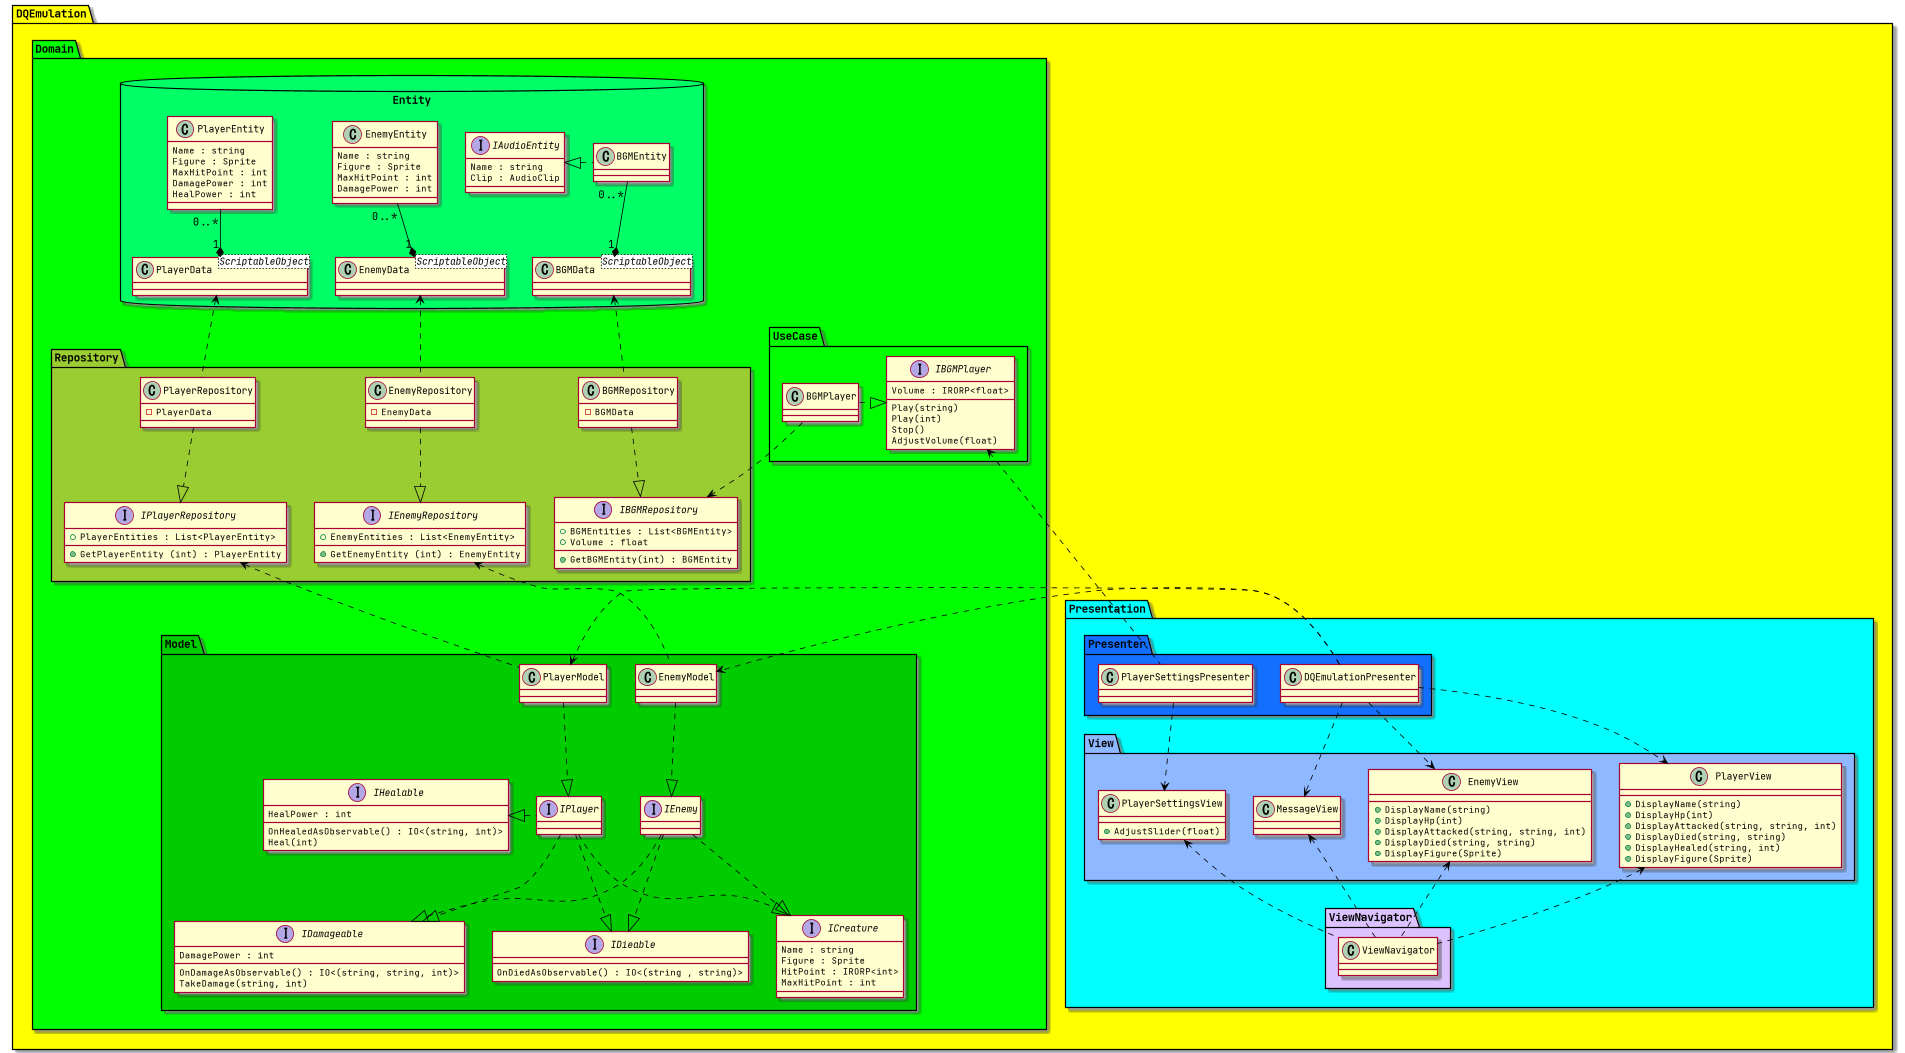

The diagram above was rendered by PlantUML. Its source (embedded in the PNG):
@startuml

skinparam DefaultFontName JetBrains Mono

skinparam class {
  ArrowColor Black
  ActorBorderColor Black
}

package DQEmulation #yellow
{
    package Domain #00FF00
    {
        package Entity <<DataBase>> #00FF66
        {
            interface IAudioEntity
            {
                Name : string
                Clip : AudioClip
            }

            class PlayerEntity
            {
                Name : string
                Figure : Sprite
                MaxHitPoint : int
                DamagePower : int
                HealPower : int
            }

            class EnemyEntity
            {
                Name : string
                Figure : Sprite
                MaxHitPoint : int
                DamagePower : int
            }

            class BGMEntity

            class PlayerData<ScriptableObject>

            class EnemyData<ScriptableObject>

            class BGMData<ScriptableObject>
        }

        package Repository #yellowgreen
        {
            interface IPlayerRepository
            {
                + PlayerEntities : List<PlayerEntity>
                + GetPlayerEntity (int) : PlayerEntity
            }

            interface IEnemyRepository
            {
                + EnemyEntities : List<EnemyEntity>
                + GetEnemyEntity (int) : EnemyEntity
            }

            interface IBGMRepository
            {
                + BGMEntities : List<BGMEntity>
                + GetBGMEntity(int) : BGMEntity
                + Volume : float
            }

            class PlayerRepository
            {
                - PlayerData
            }

            class EnemyRepository
            {
                - EnemyData
            }

            class BGMRepository
            {
                - BGMData
            }
        }

        package Model #00CC00
        {
            interface ICreature
            {
                Name : string
                Figure : Sprite
                HitPoint : IRORP<int>
                MaxHitPoint : int
            }

            interface IDamageable
            {
                DamagePower : int
                OnDamageAsObservable() : IO<(string, string, int)>
                TakeDamage(string, int)
            }

            interface IDieable
            {
                OnDiedAsObservable() : IO<(string , string)>
            }

            interface IHealable
            {
                HealPower : int
                OnHealedAsObservable() : IO<(string, int)>
                Heal(int)
            }

            interface IEnemy

            interface IPlayer

            class PlayerModel

            class EnemyModel
        }

        package UseCase
        {
            interface IBGMPlayer
            {
                Volume : IRORP<float>
                Play(string)
                Play(int)
                Stop()
                AdjustVolume(float)
            }

            class BGMPlayer
        }
    }

    package Presentation #00FFFF
    {
        package View #8EB8FF
        {
            class PlayerView
            {
                + DisplayName(string)
                + DisplayHp(int)
                + DisplayAttacked(string, string, int)
                + DisplayDied(string, string)
                + DisplayHealed(string, int)
                + DisplayFigure(Sprite)
            }

            class EnemyView
            {
                + DisplayName(string)
                + DisplayHp(int)
                + DisplayAttacked(string, string, int)
                + DisplayDied(string, string)
                + DisplayFigure(Sprite)
            }

            class MessageView
            {
            }

            class PlayerSettingsView
            {
                + AdjustSlider(float)
            }
        }

        package Presenter #136FFF
        {
            class DQEmulationPresenter

            class PlayerSettingsPresenter
        }

        package ViewNavigator #DCC2FF
        {
            class ViewNavigator
        }
    }
}

'Domain

''Entity

PlayerData "1" *-up- "0..*" PlayerEntity
EnemyData "1" *-up- "0..*" EnemyEntity
BGMData "1" *-up- "0..*" BGMEntity
IAudioEntity <|.ri. BGMEntity

''Repository

IPlayerRepository <|.up. PlayerRepository
PlayerData <.. PlayerRepository

IEnemyRepository <|.up. EnemyRepository
EnemyData <. EnemyRepository

IBGMRepository <|.up. BGMRepository
BGMData <.. BGMRepository

''Model

'''IPlayer

ICreature <|.up. IPlayer
IDamageable <|.up. IPlayer
IDieable <|.up. IPlayer
IHealable <|.ri. IPlayer

'''IEnemy

ICreature <|.up. IEnemy
IDamageable <|.up. IEnemy
IDieable <|.up. IEnemy

'''PlayerModel

IPlayerRepository <.. PlayerModel
IPlayer <|.up. PlayerModel

'''EnemyModel

IEnemyRepository <.. EnemyModel
IEnemy <|.up. EnemyModel

'' Service

IBGMRepository <.up. BGMPlayer
IBGMPlayer <|.le. BGMPlayer

' Presentation

'' Presenter

PlayerView <.up. DQEmulationPresenter
PlayerModel <.le. DQEmulationPresenter
EnemyView <.up. DQEmulationPresenter
EnemyModel <.le. DQEmulationPresenter
MessageView <.up. DQEmulationPresenter

PlayerSettingsView <.. PlayerSettingsPresenter
IBGMPlayer <.. PlayerSettingsPresenter

'' View

'' ViewNavigator

PlayerView <.. ViewNavigator
EnemyView <.. ViewNavigator
MessageView <.. ViewNavigator
PlayerSettingsView <.. ViewNavigator

@enduml